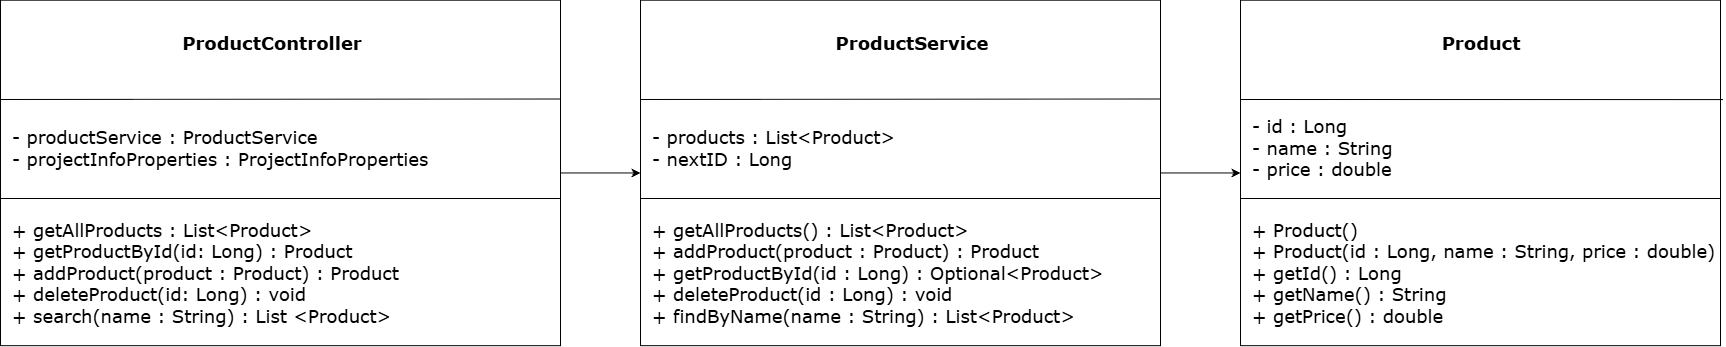

The diagram above was exported from draw.io. Its source (the exported page's mxGraphModel, read from the mxfile embedded in the PNG):
<mxGraphModel dx="1199" dy="1300" grid="1" gridSize="10" guides="1" tooltips="1" connect="1" arrows="1" fold="1" page="1" pageScale="1" pageWidth="850" pageHeight="1100" math="0" shadow="0">
  <root>
    <mxCell id="0" />
    <mxCell id="1" parent="0" />
    <mxCell id="1AhKspwPUKEvV5PRGjwg-1" parent="1" style="rounded=0;whiteSpace=wrap;html=1;rotation=90;" value="" vertex="1">
      <mxGeometry height="480" width="345.47" x="2187.27" y="132.44" as="geometry" />
    </mxCell>
    <mxCell id="1AhKspwPUKEvV5PRGjwg-4" edge="1" parent="1" style="endArrow=none;html=1;rounded=0;entryX=0.275;entryY=0;entryDx=0;entryDy=0;entryPerimeter=0;" value="">
      <mxGeometry height="50" relative="1" width="50" as="geometry">
        <mxPoint x="2120" y="299" as="sourcePoint" />
        <mxPoint x="2602.505" y="299.08875" as="targetPoint" />
      </mxGeometry>
    </mxCell>
    <mxCell id="1AhKspwPUKEvV5PRGjwg-5" edge="1" parent="1" style="endArrow=none;html=1;rounded=0;entryX=0.574;entryY=0.001;entryDx=0;entryDy=0;entryPerimeter=0;" target="1AhKspwPUKEvV5PRGjwg-1" value="">
      <mxGeometry height="50" relative="1" width="50" as="geometry">
        <mxPoint x="2120" y="398" as="sourcePoint" />
        <mxPoint x="2400" y="398" as="targetPoint" />
      </mxGeometry>
    </mxCell>
    <mxCell id="1AhKspwPUKEvV5PRGjwg-6" parent="1" style="text;html=1;whiteSpace=wrap;strokeColor=none;fillColor=none;align=center;verticalAlign=middle;rounded=0;fontFamily=Verdana;fontSize=18;fontStyle=1" value="&lt;font&gt;Product&lt;/font&gt;" vertex="1">
      <mxGeometry height="30" width="60" x="2331.25" y="228" as="geometry" />
    </mxCell>
    <mxCell id="1AhKspwPUKEvV5PRGjwg-7" parent="1" style="text;html=1;whiteSpace=wrap;strokeColor=none;fillColor=none;align=left;verticalAlign=middle;rounded=0;fontFamily=Verdana;fontSize=18;" value="&lt;font&gt;- id : Long&lt;/font&gt;&lt;div&gt;&lt;font&gt;- name : String&lt;/font&gt;&lt;div&gt;&lt;font&gt;-&amp;nbsp;price : double&lt;br&gt;&lt;/font&gt;&lt;/div&gt;&lt;/div&gt;" vertex="1">
      <mxGeometry height="30" width="470" x="2130" y="333" as="geometry" />
    </mxCell>
    <mxCell id="1AhKspwPUKEvV5PRGjwg-9" parent="1" style="text;html=1;whiteSpace=wrap;strokeColor=none;fillColor=none;align=left;verticalAlign=middle;rounded=0;fontFamily=Verdana;fontSize=18;" value="&lt;div&gt;&lt;div&gt;&lt;font&gt;+ Product()&lt;/font&gt;&lt;/div&gt;&lt;/div&gt;&lt;div&gt;&lt;font&gt;+ Product(id : Long, name : String, price : double)&lt;/font&gt;&lt;/div&gt;&lt;div&gt;&lt;font&gt;+ getId() : Long&lt;/font&gt;&lt;/div&gt;&lt;div&gt;&lt;font&gt;+ getName() : String&lt;/font&gt;&lt;/div&gt;&lt;div&gt;&lt;font&gt;+ getPrice() : double&lt;/font&gt;&lt;/div&gt;" vertex="1">
      <mxGeometry height="30" width="470" x="2130" y="458" as="geometry" />
    </mxCell>
    <mxCell id="veQQjHPpFqghZxsDGaUC-13" edge="1" parent="1" source="veQQjHPpFqghZxsDGaUC-1" style="edgeStyle=orthogonalEdgeStyle;rounded=0;orthogonalLoop=1;jettySize=auto;html=1;defaultLabelBackgroundColor=page;labelPadding=0 4;">
      <mxGeometry relative="1" as="geometry">
        <mxPoint x="1520" y="372.43999999999994" as="targetPoint" />
      </mxGeometry>
    </mxCell>
    <mxCell id="veQQjHPpFqghZxsDGaUC-1" parent="1" style="rounded=0;whiteSpace=wrap;html=1;rotation=90;" value="" vertex="1">
      <mxGeometry height="560" width="345.47" x="987.27" y="92.44" as="geometry" />
    </mxCell>
    <mxCell id="veQQjHPpFqghZxsDGaUC-2" edge="1" parent="1" style="endArrow=none;html=1;rounded=0;entryX=0.286;entryY=0;entryDx=0;entryDy=0;entryPerimeter=0;" target="veQQjHPpFqghZxsDGaUC-1" value="">
      <mxGeometry height="50" relative="1" width="50" as="geometry">
        <mxPoint x="880" y="298.9950000000002" as="sourcePoint" />
        <mxPoint x="1362.505" y="299.0837500000002" as="targetPoint" />
      </mxGeometry>
    </mxCell>
    <mxCell id="veQQjHPpFqghZxsDGaUC-3" edge="1" parent="1" style="endArrow=none;html=1;rounded=0;entryX=0.574;entryY=0.001;entryDx=0;entryDy=0;entryPerimeter=0;" target="veQQjHPpFqghZxsDGaUC-1" value="">
      <mxGeometry height="50" relative="1" width="50" as="geometry">
        <mxPoint x="880" y="397.9950000000002" as="sourcePoint" />
        <mxPoint x="1160" y="397.9950000000002" as="targetPoint" />
      </mxGeometry>
    </mxCell>
    <mxCell id="veQQjHPpFqghZxsDGaUC-4" parent="1" style="text;html=1;whiteSpace=wrap;strokeColor=none;fillColor=none;align=center;verticalAlign=middle;rounded=0;fontFamily=Verdana;fontSize=18;fontStyle=1" value="ProductController" vertex="1">
      <mxGeometry height="30" width="540" x="882" y="228.00000000000017" as="geometry" />
    </mxCell>
    <mxCell id="veQQjHPpFqghZxsDGaUC-5" parent="1" style="text;html=1;whiteSpace=wrap;strokeColor=none;fillColor=none;align=left;verticalAlign=middle;rounded=0;fontFamily=Verdana;fontSize=18;" value="&lt;font&gt;- productService :&amp;nbsp;ProductService&lt;/font&gt;&lt;div&gt;&lt;font&gt;- projectInfoProperties :&amp;nbsp;ProjectInfoProperties&lt;/font&gt;&lt;/div&gt;" vertex="1">
      <mxGeometry height="30" width="470" x="890" y="332.9950000000002" as="geometry" />
    </mxCell>
    <mxCell id="veQQjHPpFqghZxsDGaUC-6" parent="1" style="text;html=1;whiteSpace=wrap;strokeColor=none;fillColor=none;align=left;verticalAlign=middle;rounded=0;fontFamily=Verdana;fontSize=18;" value="&lt;div&gt;&lt;div&gt;&lt;font&gt;+ getAllProducts : List&amp;lt;Product&amp;gt;&lt;/font&gt;&lt;/div&gt;&lt;/div&gt;&lt;div&gt;&lt;font&gt;+ getProductById(id: Long) : Product&lt;/font&gt;&lt;/div&gt;&lt;div&gt;&lt;font&gt;+ addProduct(product : Product) : Product&lt;/font&gt;&lt;/div&gt;&lt;div&gt;&lt;font&gt;+ deleteProduct(&lt;/font&gt;&lt;span style=&quot;background-color: transparent; color: light-dark(rgb(0, 0, 0), rgb(255, 255, 255));&quot;&gt;id: Long&lt;/span&gt;&lt;span style=&quot;background-color: transparent; color: light-dark(rgb(0, 0, 0), rgb(255, 255, 255));&quot;&gt;) : void&lt;/span&gt;&lt;/div&gt;&lt;div&gt;&lt;font&gt;+ search(name : String) : List &amp;lt;Product&amp;gt;&lt;/font&gt;&lt;/div&gt;" vertex="1">
      <mxGeometry height="30" width="530" x="890" y="457.7000000000001" as="geometry" />
    </mxCell>
    <mxCell id="veQQjHPpFqghZxsDGaUC-15" edge="1" parent="1" source="veQQjHPpFqghZxsDGaUC-7" style="edgeStyle=orthogonalEdgeStyle;rounded=0;orthogonalLoop=1;jettySize=auto;html=1;entryX=0.5;entryY=1;entryDx=0;entryDy=0;defaultLabelBackgroundColor=page;labelPadding=0 4;" target="1AhKspwPUKEvV5PRGjwg-1">
      <mxGeometry relative="1" as="geometry" />
    </mxCell>
    <mxCell id="veQQjHPpFqghZxsDGaUC-7" parent="1" style="rounded=0;whiteSpace=wrap;html=1;rotation=90;" value="" vertex="1">
      <mxGeometry height="520" width="345.47" x="1607.27" y="112.43" as="geometry" />
    </mxCell>
    <mxCell id="veQQjHPpFqghZxsDGaUC-8" edge="1" parent="1" style="endArrow=none;html=1;rounded=0;entryX=0.286;entryY=0;entryDx=0;entryDy=0;entryPerimeter=0;" target="veQQjHPpFqghZxsDGaUC-7" value="">
      <mxGeometry height="50" relative="1" width="50" as="geometry">
        <mxPoint x="1520" y="298.9950000000002" as="sourcePoint" />
        <mxPoint x="2002.505" y="299.0837500000002" as="targetPoint" />
      </mxGeometry>
    </mxCell>
    <mxCell id="veQQjHPpFqghZxsDGaUC-9" edge="1" parent="1" style="endArrow=none;html=1;rounded=0;entryX=0.574;entryY=0.001;entryDx=0;entryDy=0;entryPerimeter=0;" target="veQQjHPpFqghZxsDGaUC-7" value="">
      <mxGeometry height="50" relative="1" width="50" as="geometry">
        <mxPoint x="1520" y="397.9950000000002" as="sourcePoint" />
        <mxPoint x="1800" y="397.9950000000002" as="targetPoint" />
      </mxGeometry>
    </mxCell>
    <mxCell id="veQQjHPpFqghZxsDGaUC-10" parent="1" style="text;html=1;whiteSpace=wrap;strokeColor=none;fillColor=none;align=center;verticalAlign=middle;rounded=0;fontFamily=Verdana;fontSize=18;fontStyle=1" value="ProductService" vertex="1">
      <mxGeometry height="30" width="540" x="1522" y="228.00000000000017" as="geometry" />
    </mxCell>
    <mxCell id="veQQjHPpFqghZxsDGaUC-11" parent="1" style="text;html=1;whiteSpace=wrap;strokeColor=none;fillColor=none;align=left;verticalAlign=middle;rounded=0;fontFamily=Verdana;fontSize=18;" value="&lt;div&gt;&lt;div&gt;&lt;font&gt;- products : List&amp;lt;Product&amp;gt;&lt;/font&gt;&lt;/div&gt;&lt;/div&gt;&lt;div&gt;&lt;font&gt;- nextID : Long&lt;/font&gt;&lt;/div&gt;" vertex="1">
      <mxGeometry height="30" width="470" x="1530" y="332.9950000000002" as="geometry" />
    </mxCell>
    <mxCell id="veQQjHPpFqghZxsDGaUC-12" parent="1" style="text;html=1;whiteSpace=wrap;strokeColor=none;fillColor=none;align=left;verticalAlign=middle;rounded=0;fontFamily=Verdana;fontSize=18;" value="&lt;div&gt;&lt;div&gt;&lt;font&gt;+ getAllProducts() :&amp;nbsp;&lt;/font&gt;&lt;span style=&quot;background-color: transparent;&quot;&gt;List&amp;lt;Product&amp;gt;&lt;/span&gt;&lt;/div&gt;&lt;/div&gt;&lt;div&gt;&lt;font&gt;+ addProduct(product : Product) : Product&lt;/font&gt;&lt;/div&gt;&lt;div&gt;&lt;font&gt;+ getProductById(id : Long) : Optional&amp;lt;Product&amp;gt;&lt;/font&gt;&lt;/div&gt;&lt;div&gt;&lt;font&gt;+ deleteProduct(id : Long) : void&lt;/font&gt;&lt;/div&gt;&lt;div&gt;&lt;font&gt;+ findByName(name : String) : List&amp;lt;Product&amp;gt;&lt;/font&gt;&lt;/div&gt;" vertex="1">
      <mxGeometry height="30" width="530" x="1530" y="457.7000000000001" as="geometry" />
    </mxCell>
  </root>
</mxGraphModel>